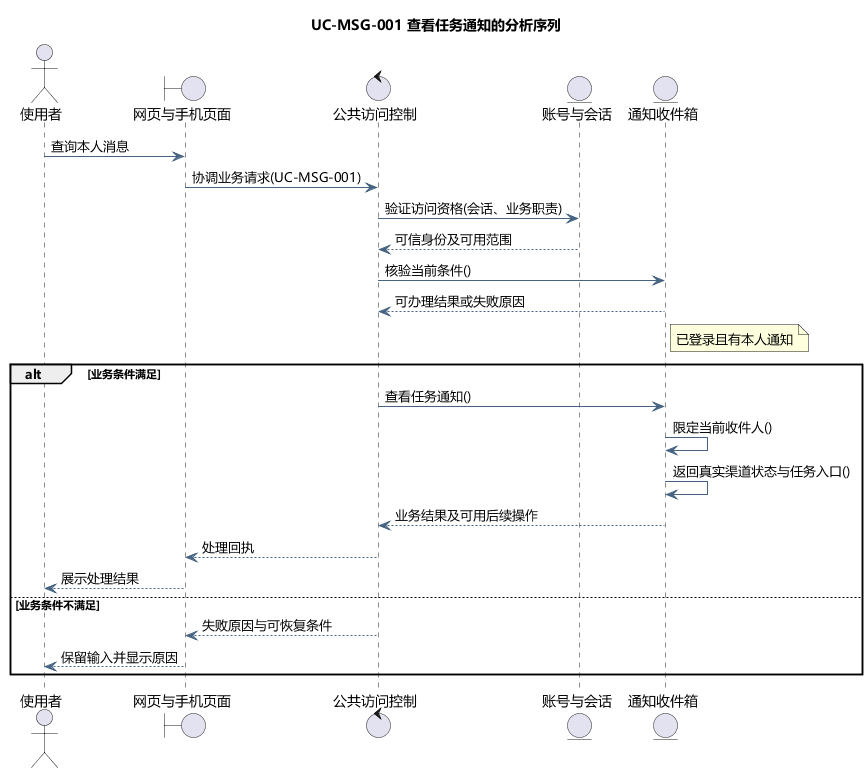

The diagram above was rendered by PlantUML. Its source (embedded in the PNG):
@startuml
skinparam defaultFontName Microsoft YaHei
skinparam shadowing false
skinparam backgroundColor #FFFFFF
skinparam ArrowColor #466482
skinparam classAttributeIconSize 0
hide empty members
title UC-MSG-001 查看任务通知的分析序列
actor "使用者" as actor
boundary "网页与手机页面" as page
control "公共访问控制" as ctl
entity "账号与会话" as identity
entity "通知收件箱" as model
actor -> page : 查询本人消息
page -> ctl : 协调业务请求(UC-MSG-001)
ctl -> identity : 验证访问资格(会话、业务职责)
identity --> ctl : 可信身份及可用范围
ctl -> model : 核验当前条件()
model --> ctl : 可办理结果或失败原因
note right of model
已登录且有本人通知
end note
alt 业务条件满足
ctl -> model : 查看任务通知()
model -> model : 限定当前收件人()
model -> model : 返回真实渠道状态与任务入口()
model --> ctl : 业务结果及可用后续操作
ctl --> page : 处理回执
page --> actor : 展示处理结果
else 业务条件不满足
ctl --> page : 失败原因与可恢复条件
page --> actor : 保留输入并显示原因
end

@enduml